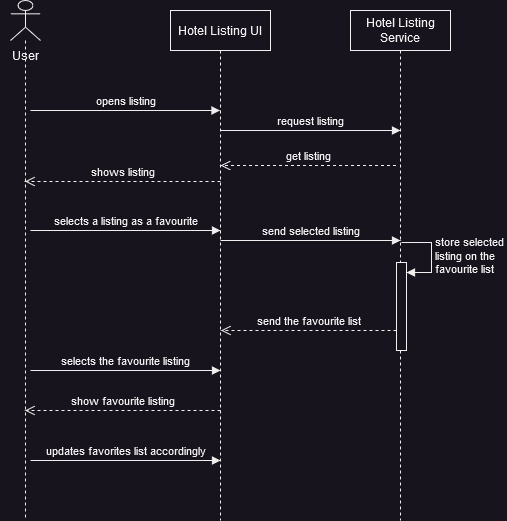

The diagram above was exported from draw.io. Its source (the exported page's mxGraphModel, read from the mxfile embedded in the PNG):
<mxGraphModel dx="525" dy="575" grid="1" gridSize="10" guides="1" tooltips="1" connect="1" arrows="1" fold="1" page="1" pageScale="1" pageWidth="850" pageHeight="1100" math="0" shadow="0">
  <root>
    <mxCell id="0" />
    <mxCell id="1" parent="0" />
    <mxCell id="ae0lsA0tRKY_r77170fe-2" value="" style="shape=umlLifeline;perimeter=lifelinePerimeter;whiteSpace=wrap;html=1;container=1;dropTarget=0;collapsible=0;recursiveResize=0;outlineConnect=0;portConstraint=eastwest;newEdgeStyle={&quot;edgeStyle&quot;:&quot;elbowEdgeStyle&quot;,&quot;elbow&quot;:&quot;vertical&quot;,&quot;curved&quot;:0,&quot;rounded&quot;:0};participant=umlActor;" vertex="1" parent="1">
      <mxGeometry x="80" y="30" width="30" height="520" as="geometry" />
    </mxCell>
    <mxCell id="ae0lsA0tRKY_r77170fe-3" value="User" style="text;html=1;align=center;verticalAlign=middle;resizable=0;points=[];autosize=1;strokeColor=none;fillColor=none;" vertex="1" parent="1">
      <mxGeometry x="70" y="70" width="50" height="30" as="geometry" />
    </mxCell>
    <mxCell id="ae0lsA0tRKY_r77170fe-4" value="Hotel Listing UI" style="shape=umlLifeline;perimeter=lifelinePerimeter;whiteSpace=wrap;html=1;container=1;dropTarget=0;collapsible=0;recursiveResize=0;outlineConnect=0;portConstraint=eastwest;newEdgeStyle={&quot;edgeStyle&quot;:&quot;elbowEdgeStyle&quot;,&quot;elbow&quot;:&quot;vertical&quot;,&quot;curved&quot;:0,&quot;rounded&quot;:0};" vertex="1" parent="1">
      <mxGeometry x="240" y="40" width="100" height="510" as="geometry" />
    </mxCell>
    <mxCell id="ae0lsA0tRKY_r77170fe-5" value="Hotel Listing Service" style="shape=umlLifeline;perimeter=lifelinePerimeter;whiteSpace=wrap;html=1;container=1;dropTarget=0;collapsible=0;recursiveResize=0;outlineConnect=0;portConstraint=eastwest;newEdgeStyle={&quot;edgeStyle&quot;:&quot;elbowEdgeStyle&quot;,&quot;elbow&quot;:&quot;vertical&quot;,&quot;curved&quot;:0,&quot;rounded&quot;:0};" vertex="1" parent="1">
      <mxGeometry x="420" y="40" width="100" height="510" as="geometry" />
    </mxCell>
    <mxCell id="ae0lsA0tRKY_r77170fe-7" value="opens listing" style="html=1;verticalAlign=bottom;endArrow=block;edgeStyle=elbowEdgeStyle;elbow=vertical;curved=0;rounded=0;" edge="1" parent="1" target="ae0lsA0tRKY_r77170fe-4">
      <mxGeometry x="0.0026" width="80" relative="1" as="geometry">
        <mxPoint x="100" y="140" as="sourcePoint" />
        <mxPoint x="180" y="140" as="targetPoint" />
        <mxPoint as="offset" />
      </mxGeometry>
    </mxCell>
    <mxCell id="ae0lsA0tRKY_r77170fe-8" value="shows listing" style="html=1;verticalAlign=bottom;endArrow=open;dashed=1;endSize=8;edgeStyle=elbowEdgeStyle;elbow=vertical;curved=0;rounded=0;" edge="1" parent="1">
      <mxGeometry relative="1" as="geometry">
        <mxPoint x="290" y="211" as="sourcePoint" />
        <mxPoint x="94.5" y="211" as="targetPoint" />
      </mxGeometry>
    </mxCell>
    <mxCell id="ae0lsA0tRKY_r77170fe-9" value="get listing" style="html=1;verticalAlign=bottom;endArrow=open;dashed=1;endSize=8;edgeStyle=elbowEdgeStyle;elbow=vertical;curved=0;rounded=0;" edge="1" parent="1">
      <mxGeometry relative="1" as="geometry">
        <mxPoint x="465.5" y="195" as="sourcePoint" />
        <mxPoint x="290" y="195" as="targetPoint" />
      </mxGeometry>
    </mxCell>
    <mxCell id="ae0lsA0tRKY_r77170fe-10" value="request listing" style="html=1;verticalAlign=bottom;endArrow=block;edgeStyle=elbowEdgeStyle;elbow=vertical;curved=0;rounded=0;" edge="1" parent="1">
      <mxGeometry x="0.0026" width="80" relative="1" as="geometry">
        <mxPoint x="290" y="160" as="sourcePoint" />
        <mxPoint x="470" y="160" as="targetPoint" />
        <mxPoint as="offset" />
      </mxGeometry>
    </mxCell>
    <mxCell id="ae0lsA0tRKY_r77170fe-12" value="selects a listing as a favourite" style="html=1;verticalAlign=bottom;endArrow=block;edgeStyle=elbowEdgeStyle;elbow=vertical;curved=0;rounded=0;" edge="1" parent="1">
      <mxGeometry x="0.0026" width="80" relative="1" as="geometry">
        <mxPoint x="100" y="260" as="sourcePoint" />
        <mxPoint x="290" y="260" as="targetPoint" />
        <mxPoint as="offset" />
      </mxGeometry>
    </mxCell>
    <mxCell id="ae0lsA0tRKY_r77170fe-13" value="send selected listing " style="html=1;verticalAlign=bottom;endArrow=block;edgeStyle=elbowEdgeStyle;elbow=vertical;curved=0;rounded=0;" edge="1" parent="1">
      <mxGeometry x="0.0026" width="80" relative="1" as="geometry">
        <mxPoint x="290" y="270" as="sourcePoint" />
        <mxPoint x="470" y="270" as="targetPoint" />
        <mxPoint as="offset" />
      </mxGeometry>
    </mxCell>
    <mxCell id="ae0lsA0tRKY_r77170fe-15" value="" style="html=1;points=[];perimeter=orthogonalPerimeter;outlineConnect=0;targetShapes=umlLifeline;portConstraint=eastwest;newEdgeStyle={&quot;edgeStyle&quot;:&quot;elbowEdgeStyle&quot;,&quot;elbow&quot;:&quot;vertical&quot;,&quot;curved&quot;:0,&quot;rounded&quot;:0};" vertex="1" parent="1">
      <mxGeometry x="466" y="292" width="10" height="88" as="geometry" />
    </mxCell>
    <mxCell id="ae0lsA0tRKY_r77170fe-16" value="&lt;div&gt;store selected &lt;br&gt;&lt;/div&gt;&lt;div&gt;listing on the &lt;br&gt;&lt;/div&gt;&lt;div&gt;favourite list&lt;br&gt;&lt;/div&gt;" style="html=1;align=left;spacingLeft=2;endArrow=block;rounded=0;edgeStyle=orthogonalEdgeStyle;curved=0;rounded=0;" edge="1" target="ae0lsA0tRKY_r77170fe-15" parent="1">
      <mxGeometry relative="1" as="geometry">
        <mxPoint x="471" y="272" as="sourcePoint" />
        <Array as="points">
          <mxPoint x="501" y="302" />
        </Array>
      </mxGeometry>
    </mxCell>
    <mxCell id="ae0lsA0tRKY_r77170fe-17" value="send the favourite list" style="html=1;verticalAlign=bottom;endArrow=open;dashed=1;endSize=8;edgeStyle=elbowEdgeStyle;elbow=vertical;curved=0;rounded=0;" edge="1" parent="1">
      <mxGeometry relative="1" as="geometry">
        <mxPoint x="466" y="360" as="sourcePoint" />
        <mxPoint x="290.5" y="360" as="targetPoint" />
      </mxGeometry>
    </mxCell>
    <mxCell id="ae0lsA0tRKY_r77170fe-19" value="selects the favourite listing" style="html=1;verticalAlign=bottom;endArrow=block;edgeStyle=elbowEdgeStyle;elbow=vertical;curved=0;rounded=0;" edge="1" parent="1">
      <mxGeometry x="0.0026" width="80" relative="1" as="geometry">
        <mxPoint x="100" y="400" as="sourcePoint" />
        <mxPoint x="290" y="400" as="targetPoint" />
        <mxPoint as="offset" />
      </mxGeometry>
    </mxCell>
    <mxCell id="ae0lsA0tRKY_r77170fe-20" value="show favourite listing" style="html=1;verticalAlign=bottom;endArrow=open;dashed=1;endSize=8;edgeStyle=elbowEdgeStyle;elbow=vertical;curved=0;rounded=0;" edge="1" parent="1" target="ae0lsA0tRKY_r77170fe-2">
      <mxGeometry relative="1" as="geometry">
        <mxPoint x="290" y="440" as="sourcePoint" />
        <mxPoint x="210" y="440" as="targetPoint" />
      </mxGeometry>
    </mxCell>
    <mxCell id="ae0lsA0tRKY_r77170fe-21" value="updates favorites list accordingly" style="html=1;verticalAlign=bottom;endArrow=block;edgeStyle=elbowEdgeStyle;elbow=vertical;curved=0;rounded=0;" edge="1" parent="1">
      <mxGeometry x="0.0026" width="80" relative="1" as="geometry">
        <mxPoint x="100" y="490" as="sourcePoint" />
        <mxPoint x="290" y="490" as="targetPoint" />
        <mxPoint as="offset" />
      </mxGeometry>
    </mxCell>
  </root>
</mxGraphModel>